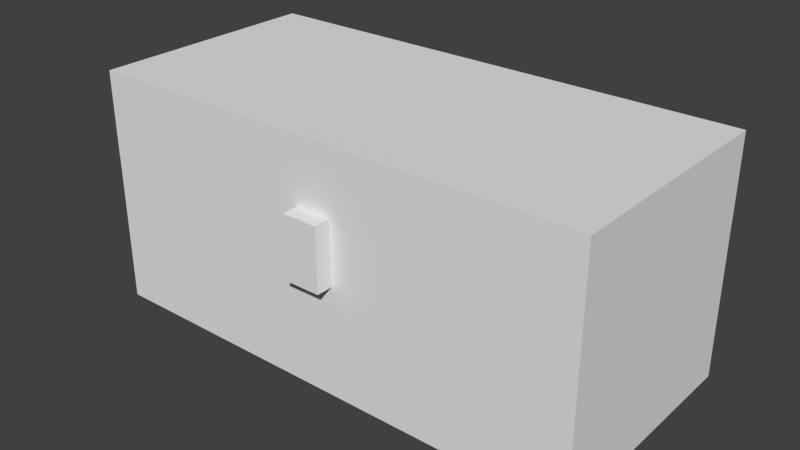 # Source: doublechester.done.blend  (saved by Blender 2.79.0; exported with 4.5.12 LTS)
import bpy
from mathutils import Matrix  # noqa: F401  (used for matrix-valued properties, if any)

bpy.ops.wm.read_factory_settings(use_empty=True)
scene = bpy.context.scene
scene.name = 'Scene'

# ---- collections
col_collection_1 = bpy.data.collections.new('Collection 1'); scene.collection.children.link(col_collection_1)

# ---- world
world_world = bpy.data.worlds.new('World'); scene.world = world_world
world_world.color = (0.05088, 0.05088, 0.05088)
world_world.use_sun_shadow = False
world_world.sun_shadow_jitter_overblur = 0.0
world_world.cycles.sampling_method = 'NONE'
world_world.cycles.sample_map_resolution = 256

# ---- meshes
me_button = bpy.data.meshes.new('button')
me_button.from_pydata([(-1.0, -1.0, -1.0), (-1.0, -1.0, 1.0), (-1.0, 1.0, -1.0), (-1.0, 1.0, 1.0), (1.0, -1.0, -1.0), (1.0, -1.0, 1.0), (1.0, 1.0, -1.0), (1.0, 1.0, 1.0)], [], [(0, 1, 3, 2), (2, 3, 7, 6), (6, 7, 5, 4), (4, 5, 1, 0), (2, 6, 4, 0), (7, 3, 1, 5)])
_uv = me_button.uv_layers.new(name='UVMap')
_uv.uv.foreach_set('vector', [0.007812, 0.9219, 0.007812, 0.9844, 0.0, 0.9844, 0.0, 0.9219, 0.04688, 0.9219, 0.04688, 0.9844, 0.03125, 0.9844, 0.03125, 0.9219, 0.03125, 0.9219, 0.03125, 0.9844, 0.02344, 0.9844, 0.02344, 0.9219, 0.02344, 0.9219, 0.02344, 0.9844, 0.007812, 0.9844, 0.007812, 0.9219, 0.02344, 0.9844, 0.03906, 0.9844, 0.03906, 1.0, 0.02344, 1.0, 0.02344, 1.0, 0.007812, 1.0, 0.007812, 0.9844, 0.02344, 0.9844])
me_button.use_remesh_preserve_volume = False
me_button.use_remesh_preserve_attributes = False
me_button.use_mirror_vertex_groups = False
me_button.update()
me_upper = bpy.data.meshes.new('upper')
me_upper.from_pydata([(-1.0, -1.0, -1.0), (-1.0, -1.0, 1.0), (-1.0, 1.0, -1.0), (-1.0, 1.0, 1.0), (1.0, -1.0, -1.0), (1.0, -1.0, 1.0), (1.0, 1.0, -1.0), (1.0, 1.0, 1.0)], [], [(0, 1, 3, 2), (2, 3, 7, 6), (6, 7, 5, 4), (4, 5, 1, 0), (2, 6, 4, 0), (7, 3, 1, 5)])
_uv = me_upper.uv_layers.new(name='UVMap')
_uv.uv.foreach_set('vector', [0.1094, 0.7031, 0.1094, 0.7812, 0.0, 0.7812, 0.0, 0.7031, 0.6875, 0.7031, 0.6875, 0.7812, 0.4531, 0.7812, 0.4531, 0.7031, 0.4531, 0.7031, 0.4531, 0.7812, 0.3438, 0.7812, 0.3438, 0.7031, 0.3438, 0.7031, 0.3438, 0.7812, 0.1094, 0.7812, 0.1094, 0.7031, 0.5781, 1.0, 0.3438, 1.0, 0.3438, 0.7812, 0.5781, 0.7812, 0.3438, 1.0, 0.1094, 1.0, 0.1094, 0.7812, 0.3438, 0.7812])
me_upper.use_remesh_preserve_volume = False
me_upper.use_remesh_preserve_attributes = False
me_upper.use_mirror_vertex_groups = False
me_upper.update()
me_lower = bpy.data.meshes.new('lower')
me_lower.from_pydata([(-1.0, -1.0, -1.0), (-1.0, -1.0, 1.0), (-1.0, 1.0, -1.0), (-1.0, 1.0, 1.0), (1.0, -1.0, -1.0), (1.0, -1.0, 1.0), (1.0, 1.0, -1.0), (1.0, 1.0, 1.0)], [], [(0, 1, 3, 2), (2, 3, 7, 6), (6, 7, 5, 4), (4, 5, 1, 0), (2, 6, 4, 0), (7, 3, 1, 5)])
_uv = me_lower.uv_layers.new(name='UVMap')
_uv.uv.foreach_set('vector', [0.1094, 0.3281, 0.1094, 0.4844, 0.0, 0.4844, 0.0, 0.3281, 0.6875, 0.3281, 0.6875, 0.4844, 0.4531, 0.4844, 0.4531, 0.3281, 0.4531, 0.3281, 0.4531, 0.4844, 0.3438, 0.4844, 0.3438, 0.3281, 0.3438, 0.3281, 0.3438, 0.4844, 0.1094, 0.4844, 0.1094, 0.3281, 0.5781, 0.7031, 0.3438, 0.7031, 0.3438, 0.4844, 0.5781, 0.4844, 0.3438, 0.7031, 0.1094, 0.7031, 0.1094, 0.4844, 0.3438, 0.4844])
me_lower.use_remesh_preserve_volume = False
me_lower.use_remesh_preserve_attributes = False
me_lower.use_mirror_vertex_groups = False
me_lower.update()
arm_armature_001 = bpy.data.armatures.new('Armature.001')  # bones are not reproduced

# ---- objects
ob_armature = bpy.data.objects.new('Armature', arm_armature_001)
ob_chest_button = bpy.data.objects.new('chest button', me_button)
ob_chest_upper = bpy.data.objects.new('chest upper', me_upper)
ob_chest_lower = bpy.data.objects.new('chest lower', me_lower)

# ---- transforms, parenting, visibility, modifiers, constraints
ob_armature.location = (0.4999, 0.4392, -0.4992)
ob_armature.scale = (0.3355, 0.3123, 0.291)
ob_armature.show_in_front = True
ob_armature.lineart.crease_threshold = 0.0
_c = ob_armature.constraints.new('LIMIT_ROTATION'); _c.name = 'Limit Rotation'
_c.owner_space = 'LOCAL'
_c.use_limit_x = True
_c.use_limit_y = True
_c.use_limit_z = True
_c.max_y = 3.142
_c.use_transform_limit = True
_c.use_legacy_behavior = True
ob_chest_button.parent = ob_armature
ob_chest_button.matrix_parent_inverse = Matrix(((1.0, 0.0, 0.0, -0.0), (0.0, 1.0, 0.0, -1.407), (0.0, 0.0, 1.0, -0.0), (0.0, 0.0, 0.0, 1.0)))
ob_chest_button.location = (0.0, -1.501, 1.797)
ob_chest_button.scale = (0.2, 0.1, 0.4)
ob_chest_button.lineart.crease_threshold = 0.0
_vg = ob_chest_button.vertex_groups.new(name='lower')
_vg = ob_chest_button.vertex_groups.new(name='upper')
_vg.add([0, 1, 2, 3, 4, 5, 6, 7], 1.0, 'REPLACE')
_m = ob_chest_button.modifiers.new('Armature', 'ARMATURE')
_m = ob_chest_button.modifiers.new('Armature.001', 'ARMATURE')
_m.object = ob_armature
ob_chest_upper.parent = ob_armature
ob_chest_upper.matrix_parent_inverse = Matrix(((1.0, 0.0, 0.0, -0.0), (0.0, 1.0, 0.0, -1.407), (0.0, 0.0, 1.0, -0.0), (0.0, 0.0, 0.0, 1.0)))
ob_chest_upper.location = (-7.105e-15, 0.001016, 2.475)
ob_chest_upper.scale = (2.803, 1.402, 0.5397)
ob_chest_upper.lineart.crease_threshold = 0.0
_vg = ob_chest_upper.vertex_groups.new(name='lower')
_vg = ob_chest_upper.vertex_groups.new(name='upper')
_vg.add([0, 1, 2, 3, 4, 5, 6, 7], 1.0, 'REPLACE')
_m = ob_chest_upper.modifiers.new('Armature', 'ARMATURE')
_m.object = ob_armature
ob_chest_lower.parent = ob_armature
ob_chest_lower.matrix_parent_inverse = Matrix(((1.0, 0.0, 0.0, -0.0), (0.0, 1.0, 0.0, -1.407), (0.0, 0.0, 1.0, -0.0), (0.0, 0.0, 0.0, 1.0)))
ob_chest_lower.location = (0.0002806, 0.001016, 1.074)
ob_chest_lower.scale = (2.802, 1.401, 1.079)
ob_chest_lower.lineart.crease_threshold = 0.0
_vg = ob_chest_lower.vertex_groups.new(name='lower')
_vg.add([0, 1, 2, 3, 4, 5, 6, 7], 1.0, 'REPLACE')
_vg = ob_chest_lower.vertex_groups.new(name='upper')
_m = ob_chest_lower.modifiers.new('Armature', 'ARMATURE')
_m.object = ob_armature

# ---- collection membership
col_collection_1.objects.link(ob_armature)
col_collection_1.objects.link(ob_chest_button)
col_collection_1.objects.link(ob_chest_upper)
col_collection_1.objects.link(ob_chest_lower)

# ---- scene / render settings (as saved in the file)
scene.frame_start = 0; scene.frame_end = 25; scene.frame_set(0)
scene.render.engine = 'BLENDER_EEVEE_NEXT'
scene.render.resolution_percentage = 50
scene.render.dither_intensity = 0.0
scene.render.film_transparent = True
scene.cycles.use_denoising = False
scene.cycles.samples = 10
scene.cycles.sampling_pattern = 'TABULATED_SOBOL'
scene.cycles.light_sampling_threshold = 0.0
scene.cycles.use_adaptive_sampling = False
scene.cycles.use_light_tree = False
scene.cycles.blur_glossy = 0.0
scene.cycles.pixel_filter_type = 'GAUSSIAN'
scene.cycles.sample_clamp_indirect = 0.0
scene.view_settings.view_transform = 'Standard'
bpy.context.view_layer.update()

# ---- added for rendering (the .blend has no active camera and no usable light): camera, sun
cam_auto = bpy.data.cameras.new('AutoCamera')
cam_auto.lens = 50.0
cam_auto.sensor_width = 36.0
cam_auto.clip_end = 1000.0
ob_auto_camera = bpy.data.objects.new('AutoCamera', cam_auto)
scene.collection.objects.link(ob_auto_camera)
ob_auto_camera.location = (2.60753, -2.56031, 1.62475)
ob_auto_camera.rotation_euler = (1.09748, -7.21219e-08, 0.694738)
scene.camera = ob_auto_camera
light_auto_sun = bpy.data.lights.new('AutoSun', 'SUN')
light_auto_sun.energy = 3.0
light_auto_sun.angle = 0.0523599
ob_auto_sun = bpy.data.objects.new('AutoSun', light_auto_sun)
scene.collection.objects.link(ob_auto_sun)
ob_auto_sun.rotation_euler = (0.872665, 0.174533, 0.523599)
bpy.context.view_layer.update()
